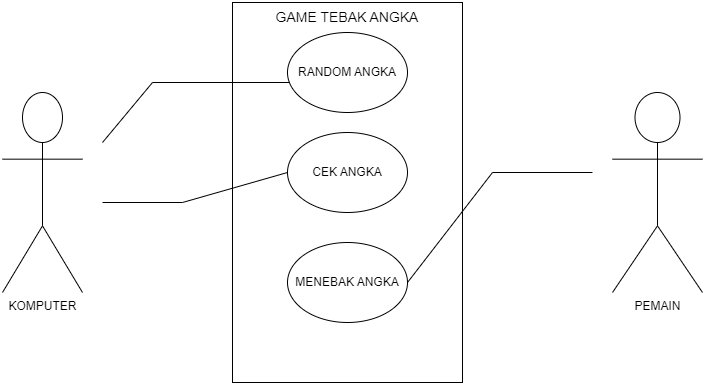

The diagram above was exported from draw.io. Its source (the exported page's mxGraphModel, read from the mxfile embedded in the PNG):
<mxGraphModel dx="954" dy="610" grid="1" gridSize="10" guides="1" tooltips="1" connect="1" arrows="1" fold="1" page="1" pageScale="1" pageWidth="850" pageHeight="1100" math="0" shadow="0">
  <root>
    <mxCell id="0" />
    <mxCell id="1" parent="0" />
    <mxCell id="dFSZCdhGUXaLZmx69K5D-2" value="GAME TEBAK ANGKA" style="rounded=0;whiteSpace=wrap;html=1;direction=south;horizontal=1;fontSize=14;verticalAlign=top;" vertex="1" parent="1">
      <mxGeometry x="310" y="130" width="230" height="380" as="geometry" />
    </mxCell>
    <mxCell id="dFSZCdhGUXaLZmx69K5D-5" value="KOMPUTER" style="shape=umlActor;verticalLabelPosition=bottom;verticalAlign=top;html=1;outlineConnect=0;" vertex="1" parent="1">
      <mxGeometry x="80" y="220" width="80" height="200" as="geometry" />
    </mxCell>
    <mxCell id="dFSZCdhGUXaLZmx69K5D-6" value="PEMAIN" style="shape=umlActor;verticalLabelPosition=bottom;verticalAlign=top;html=1;outlineConnect=0;" vertex="1" parent="1">
      <mxGeometry x="690" y="220" width="90" height="200" as="geometry" />
    </mxCell>
    <mxCell id="dFSZCdhGUXaLZmx69K5D-7" value="" style="endArrow=none;html=1;rounded=0;entryX=0.042;entryY=0.625;entryDx=0;entryDy=0;entryPerimeter=0;" edge="1" parent="1" target="dFSZCdhGUXaLZmx69K5D-10">
      <mxGeometry width="50" height="50" relative="1" as="geometry">
        <mxPoint x="180" y="270" as="sourcePoint" />
        <mxPoint x="360" y="210" as="targetPoint" />
        <Array as="points">
          <mxPoint x="230" y="210" />
        </Array>
      </mxGeometry>
    </mxCell>
    <mxCell id="dFSZCdhGUXaLZmx69K5D-8" value="MENEBAK ANGKA" style="ellipse;whiteSpace=wrap;html=1;" vertex="1" parent="1">
      <mxGeometry x="365" y="370" width="120" height="80" as="geometry" />
    </mxCell>
    <mxCell id="dFSZCdhGUXaLZmx69K5D-9" value="CEK ANGKA" style="ellipse;whiteSpace=wrap;html=1;" vertex="1" parent="1">
      <mxGeometry x="365" y="260" width="120" height="80" as="geometry" />
    </mxCell>
    <mxCell id="dFSZCdhGUXaLZmx69K5D-10" value="RANDOM ANGKA" style="ellipse;whiteSpace=wrap;html=1;" vertex="1" parent="1">
      <mxGeometry x="365" y="160" width="120" height="80" as="geometry" />
    </mxCell>
    <mxCell id="dFSZCdhGUXaLZmx69K5D-11" value="" style="endArrow=none;html=1;rounded=0;entryX=0;entryY=0.5;entryDx=0;entryDy=0;" edge="1" parent="1" target="dFSZCdhGUXaLZmx69K5D-9">
      <mxGeometry width="50" height="50" relative="1" as="geometry">
        <mxPoint x="180" y="330" as="sourcePoint" />
        <mxPoint x="360" y="300" as="targetPoint" />
        <Array as="points">
          <mxPoint x="260" y="330" />
        </Array>
      </mxGeometry>
    </mxCell>
    <mxCell id="dFSZCdhGUXaLZmx69K5D-12" value="" style="endArrow=none;html=1;rounded=0;exitX=1;exitY=0.5;exitDx=0;exitDy=0;" edge="1" parent="1" source="dFSZCdhGUXaLZmx69K5D-8">
      <mxGeometry width="50" height="50" relative="1" as="geometry">
        <mxPoint x="400" y="320" as="sourcePoint" />
        <mxPoint x="670" y="300" as="targetPoint" />
        <Array as="points">
          <mxPoint x="570" y="300" />
        </Array>
      </mxGeometry>
    </mxCell>
  </root>
</mxGraphModel>